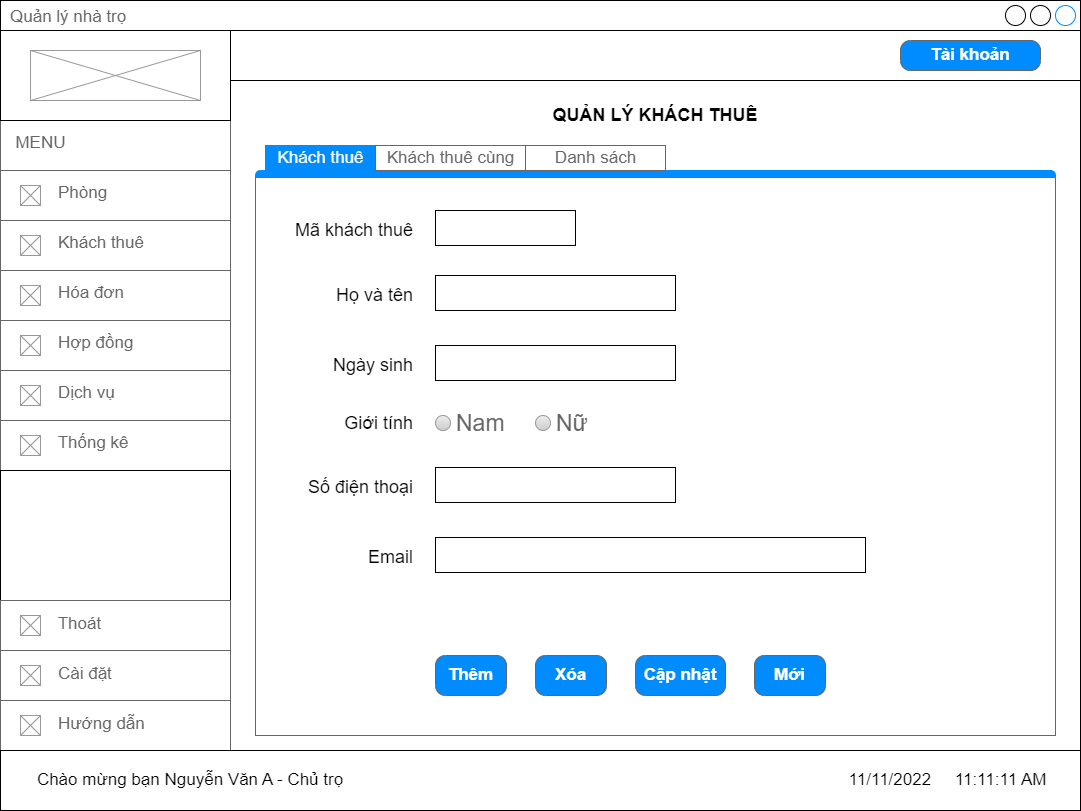

The diagram above was exported from draw.io. Its source (the exported page's mxGraphModel, read from the mxfile embedded in the PNG):
<mxGraphModel dx="2595" dy="1400" grid="1" gridSize="10" guides="1" tooltips="1" connect="1" arrows="1" fold="1" page="1" pageScale="1" pageWidth="827" pageHeight="1169" math="0" shadow="0">
  <root>
    <mxCell id="0" />
    <mxCell id="1" parent="0" />
    <mxCell id="I5qDvuCfm7mMx_fQ9yQD-1" value="Quản lý nhà trọ" style="strokeWidth=1;shadow=0;dashed=0;align=center;html=1;shape=mxgraph.mockup.containers.window;align=left;verticalAlign=top;spacingLeft=8;strokeColor2=#008cff;strokeColor3=#c4c4c4;fontColor=#666666;mainText=;fontSize=17;labelBackgroundColor=none;" parent="1" vertex="1">
      <mxGeometry x="120" y="70" width="1080" height="810" as="geometry" />
    </mxCell>
    <mxCell id="I5qDvuCfm7mMx_fQ9yQD-2" value="&amp;nbsp; MENU" style="strokeWidth=1;shadow=0;dashed=0;align=center;html=1;shape=mxgraph.mockup.text.textBox;fontColor=#666666;align=left;fontSize=17;spacingLeft=4;spacingTop=-3;strokeColor=#666666;mainText=" parent="1" vertex="1">
      <mxGeometry x="120" y="190" width="230" height="50" as="geometry" />
    </mxCell>
    <mxCell id="I5qDvuCfm7mMx_fQ9yQD-3" value="&lt;span style=&quot;white-space: pre;&quot;&gt;&#09;&lt;/span&gt;&amp;nbsp; &amp;nbsp;Phòng" style="strokeWidth=1;shadow=0;dashed=0;align=center;html=1;shape=mxgraph.mockup.text.textBox;fontColor=#666666;align=left;fontSize=17;spacingLeft=4;spacingTop=-3;strokeColor=#666666;mainText=" parent="1" vertex="1">
      <mxGeometry x="120" y="240" width="230" height="50" as="geometry" />
    </mxCell>
    <mxCell id="I5qDvuCfm7mMx_fQ9yQD-4" value="" style="verticalLabelPosition=bottom;shadow=0;dashed=0;align=center;html=1;verticalAlign=top;strokeWidth=1;shape=mxgraph.mockup.graphics.simpleIcon;strokeColor=#999999;" parent="1" vertex="1">
      <mxGeometry x="140" y="255" width="20" height="20" as="geometry" />
    </mxCell>
    <mxCell id="I5qDvuCfm7mMx_fQ9yQD-5" value="" style="verticalLabelPosition=bottom;shadow=0;dashed=0;align=center;html=1;verticalAlign=top;strokeWidth=1;shape=mxgraph.mockup.graphics.simpleIcon;strokeColor=#999999;" parent="1" vertex="1">
      <mxGeometry x="140" y="305" width="20" height="20" as="geometry" />
    </mxCell>
    <mxCell id="I5qDvuCfm7mMx_fQ9yQD-6" value="&lt;span style=&quot;white-space: pre;&quot;&gt;&#09;&lt;/span&gt;&amp;nbsp; &amp;nbsp;Khách thuê" style="strokeWidth=1;shadow=0;dashed=0;align=center;html=1;shape=mxgraph.mockup.text.textBox;fontColor=#666666;align=left;fontSize=17;spacingLeft=4;spacingTop=-3;strokeColor=#666666;mainText=" parent="1" vertex="1">
      <mxGeometry x="120" y="290" width="230" height="50" as="geometry" />
    </mxCell>
    <mxCell id="I5qDvuCfm7mMx_fQ9yQD-7" value="" style="verticalLabelPosition=bottom;shadow=0;dashed=0;align=center;html=1;verticalAlign=top;strokeWidth=1;shape=mxgraph.mockup.graphics.simpleIcon;strokeColor=#999999;" parent="1" vertex="1">
      <mxGeometry x="140" y="355" width="20" height="20" as="geometry" />
    </mxCell>
    <mxCell id="I5qDvuCfm7mMx_fQ9yQD-8" value="&lt;span style=&quot;white-space: pre;&quot;&gt;&#09;&lt;/span&gt;&amp;nbsp; &amp;nbsp;Hóa đơn" style="strokeWidth=1;shadow=0;dashed=0;align=center;html=1;shape=mxgraph.mockup.text.textBox;fontColor=#666666;align=left;fontSize=17;spacingLeft=4;spacingTop=-3;strokeColor=#666666;mainText=" parent="1" vertex="1">
      <mxGeometry x="120" y="340" width="230" height="50" as="geometry" />
    </mxCell>
    <mxCell id="I5qDvuCfm7mMx_fQ9yQD-9" value="" style="verticalLabelPosition=bottom;shadow=0;dashed=0;align=center;html=1;verticalAlign=top;strokeWidth=1;shape=mxgraph.mockup.graphics.simpleIcon;strokeColor=#999999;" parent="1" vertex="1">
      <mxGeometry x="140" y="405" width="20" height="20" as="geometry" />
    </mxCell>
    <mxCell id="I5qDvuCfm7mMx_fQ9yQD-10" value="&lt;span style=&quot;white-space: pre;&quot;&gt;&#09;&lt;/span&gt;&amp;nbsp; &amp;nbsp;Hợp đồng" style="strokeWidth=1;shadow=0;dashed=0;align=center;html=1;shape=mxgraph.mockup.text.textBox;fontColor=#666666;align=left;fontSize=17;spacingLeft=4;spacingTop=-3;strokeColor=#666666;mainText=" parent="1" vertex="1">
      <mxGeometry x="120" y="390" width="230" height="50" as="geometry" />
    </mxCell>
    <mxCell id="I5qDvuCfm7mMx_fQ9yQD-11" value="" style="verticalLabelPosition=bottom;shadow=0;dashed=0;align=center;html=1;verticalAlign=top;strokeWidth=1;shape=mxgraph.mockup.graphics.simpleIcon;strokeColor=#999999;" parent="1" vertex="1">
      <mxGeometry x="140" y="305" width="20" height="20" as="geometry" />
    </mxCell>
    <mxCell id="I5qDvuCfm7mMx_fQ9yQD-12" value="" style="verticalLabelPosition=bottom;shadow=0;dashed=0;align=center;html=1;verticalAlign=top;strokeWidth=1;shape=mxgraph.mockup.graphics.simpleIcon;strokeColor=#999999;" parent="1" vertex="1">
      <mxGeometry x="140" y="355" width="20" height="20" as="geometry" />
    </mxCell>
    <mxCell id="I5qDvuCfm7mMx_fQ9yQD-13" value="" style="verticalLabelPosition=bottom;shadow=0;dashed=0;align=center;html=1;verticalAlign=top;strokeWidth=1;shape=mxgraph.mockup.graphics.simpleIcon;strokeColor=#999999;" parent="1" vertex="1">
      <mxGeometry x="140" y="455" width="20" height="20" as="geometry" />
    </mxCell>
    <mxCell id="I5qDvuCfm7mMx_fQ9yQD-14" value="&lt;span style=&quot;white-space: pre;&quot;&gt;&#09;&lt;/span&gt;&amp;nbsp; &amp;nbsp;Dịch vụ" style="strokeWidth=1;shadow=0;dashed=0;align=center;html=1;shape=mxgraph.mockup.text.textBox;fontColor=#666666;align=left;fontSize=17;spacingLeft=4;spacingTop=-3;strokeColor=#666666;mainText=" parent="1" vertex="1">
      <mxGeometry x="120" y="440" width="230" height="50" as="geometry" />
    </mxCell>
    <mxCell id="I5qDvuCfm7mMx_fQ9yQD-15" value="" style="verticalLabelPosition=bottom;shadow=0;dashed=0;align=center;html=1;verticalAlign=top;strokeWidth=1;shape=mxgraph.mockup.graphics.simpleIcon;strokeColor=#999999;" parent="1" vertex="1">
      <mxGeometry x="140" y="405" width="20" height="20" as="geometry" />
    </mxCell>
    <mxCell id="I5qDvuCfm7mMx_fQ9yQD-16" value="" style="verticalLabelPosition=bottom;shadow=0;dashed=0;align=center;html=1;verticalAlign=top;strokeWidth=1;shape=mxgraph.mockup.graphics.simpleIcon;strokeColor=#999999;" parent="1" vertex="1">
      <mxGeometry x="140" y="455" width="20" height="20" as="geometry" />
    </mxCell>
    <mxCell id="I5qDvuCfm7mMx_fQ9yQD-17" value="&lt;span style=&quot;white-space: pre;&quot;&gt;&#09;&lt;/span&gt;&amp;nbsp; &amp;nbsp;Thống kê" style="strokeWidth=1;shadow=0;dashed=0;align=center;html=1;shape=mxgraph.mockup.text.textBox;fontColor=#666666;align=left;fontSize=17;spacingLeft=4;spacingTop=-3;strokeColor=#666666;mainText=" parent="1" vertex="1">
      <mxGeometry x="120" y="490" width="230" height="50" as="geometry" />
    </mxCell>
    <mxCell id="I5qDvuCfm7mMx_fQ9yQD-18" value="" style="verticalLabelPosition=bottom;shadow=0;dashed=0;align=center;html=1;verticalAlign=top;strokeWidth=1;shape=mxgraph.mockup.graphics.simpleIcon;strokeColor=#999999;" parent="1" vertex="1">
      <mxGeometry x="140" y="505" width="20" height="20" as="geometry" />
    </mxCell>
    <mxCell id="I5qDvuCfm7mMx_fQ9yQD-19" value="" style="rounded=0;whiteSpace=wrap;html=1;" parent="1" vertex="1">
      <mxGeometry x="120" y="540" width="230" height="130" as="geometry" />
    </mxCell>
    <mxCell id="I5qDvuCfm7mMx_fQ9yQD-20" value="&lt;span style=&quot;white-space: pre;&quot;&gt;&#09;&lt;/span&gt;&amp;nbsp; &amp;nbsp;Hướng dẫn" style="strokeWidth=1;shadow=0;dashed=0;align=center;html=1;shape=mxgraph.mockup.text.textBox;fontColor=#666666;align=left;fontSize=17;spacingLeft=4;spacingTop=-3;strokeColor=#666666;mainText=" parent="1" vertex="1">
      <mxGeometry x="120" y="770" width="230" height="50" as="geometry" />
    </mxCell>
    <mxCell id="I5qDvuCfm7mMx_fQ9yQD-21" value="" style="verticalLabelPosition=bottom;shadow=0;dashed=0;align=center;html=1;verticalAlign=top;strokeWidth=1;shape=mxgraph.mockup.graphics.simpleIcon;strokeColor=#999999;" parent="1" vertex="1">
      <mxGeometry x="140" y="785" width="20" height="20" as="geometry" />
    </mxCell>
    <mxCell id="I5qDvuCfm7mMx_fQ9yQD-22" value="&lt;span style=&quot;white-space: pre;&quot;&gt;&#09;&lt;/span&gt;&amp;nbsp; &amp;nbsp;Cài đặt" style="strokeWidth=1;shadow=0;dashed=0;align=center;html=1;shape=mxgraph.mockup.text.textBox;fontColor=#666666;align=left;fontSize=17;spacingLeft=4;spacingTop=-3;strokeColor=#666666;mainText=" parent="1" vertex="1">
      <mxGeometry x="120" y="720" width="230" height="50" as="geometry" />
    </mxCell>
    <mxCell id="I5qDvuCfm7mMx_fQ9yQD-23" value="" style="verticalLabelPosition=bottom;shadow=0;dashed=0;align=center;html=1;verticalAlign=top;strokeWidth=1;shape=mxgraph.mockup.graphics.simpleIcon;strokeColor=#999999;" parent="1" vertex="1">
      <mxGeometry x="140" y="735" width="20" height="20" as="geometry" />
    </mxCell>
    <mxCell id="I5qDvuCfm7mMx_fQ9yQD-24" value="&lt;span style=&quot;white-space: pre;&quot;&gt;&#09;&lt;/span&gt;&amp;nbsp; &amp;nbsp;Thoát" style="strokeWidth=1;shadow=0;dashed=0;align=center;html=1;shape=mxgraph.mockup.text.textBox;fontColor=#666666;align=left;fontSize=17;spacingLeft=4;spacingTop=-3;strokeColor=#666666;mainText=" parent="1" vertex="1">
      <mxGeometry x="120" y="670" width="230" height="50" as="geometry" />
    </mxCell>
    <mxCell id="I5qDvuCfm7mMx_fQ9yQD-25" value="" style="verticalLabelPosition=bottom;shadow=0;dashed=0;align=center;html=1;verticalAlign=top;strokeWidth=1;shape=mxgraph.mockup.graphics.simpleIcon;strokeColor=#999999;" parent="1" vertex="1">
      <mxGeometry x="140" y="685" width="20" height="20" as="geometry" />
    </mxCell>
    <mxCell id="I5qDvuCfm7mMx_fQ9yQD-26" value="" style="rounded=0;whiteSpace=wrap;html=1;" parent="1" vertex="1">
      <mxGeometry x="350" y="100" width="850" height="50" as="geometry" />
    </mxCell>
    <mxCell id="I5qDvuCfm7mMx_fQ9yQD-27" value="" style="rounded=0;whiteSpace=wrap;html=1;" parent="1" vertex="1">
      <mxGeometry x="120" y="100" width="230" height="90" as="geometry" />
    </mxCell>
    <mxCell id="I5qDvuCfm7mMx_fQ9yQD-28" value="" style="verticalLabelPosition=bottom;shadow=0;dashed=0;align=center;html=1;verticalAlign=top;strokeWidth=1;shape=mxgraph.mockup.graphics.simpleIcon;strokeColor=#999999;" parent="1" vertex="1">
      <mxGeometry x="150" y="120" width="170" height="50" as="geometry" />
    </mxCell>
    <mxCell id="I5qDvuCfm7mMx_fQ9yQD-29" value="Tài khoản" style="strokeWidth=1;shadow=0;dashed=0;align=center;html=1;shape=mxgraph.mockup.buttons.button;strokeColor=#666666;fontColor=#ffffff;mainText=;buttonStyle=round;fontSize=17;fontStyle=1;fillColor=#008cff;whiteSpace=wrap;" parent="1" vertex="1">
      <mxGeometry x="1020" y="110" width="140" height="30" as="geometry" />
    </mxCell>
    <mxCell id="I5qDvuCfm7mMx_fQ9yQD-30" value="QUẢN LÝ KHÁCH THUÊ" style="text;html=1;strokeColor=none;fillColor=none;align=center;verticalAlign=middle;whiteSpace=wrap;rounded=0;fontSize=18;fontStyle=1" parent="1" vertex="1">
      <mxGeometry x="645" y="170" width="260" height="30" as="geometry" />
    </mxCell>
    <mxCell id="I5qDvuCfm7mMx_fQ9yQD-70" value="" style="strokeWidth=1;shadow=0;dashed=0;align=center;html=1;shape=mxgraph.mockup.containers.marginRect2;rectMarginTop=32;strokeColor=#666666;gradientColor=none;fontSize=18;" parent="1" vertex="1">
      <mxGeometry x="375" y="215" width="800" height="590" as="geometry" />
    </mxCell>
    <mxCell id="I5qDvuCfm7mMx_fQ9yQD-71" value="Khách thuê" style="strokeWidth=1;shadow=0;dashed=0;align=center;html=1;shape=mxgraph.mockup.containers.rrect;rSize=0;fontSize=17;fontColor=#ffffff;strokeColor=#008cff;fillColor=#008cff;" parent="I5qDvuCfm7mMx_fQ9yQD-70" vertex="1">
      <mxGeometry width="110" height="25" relative="1" as="geometry">
        <mxPoint x="10" as="offset" />
      </mxGeometry>
    </mxCell>
    <mxCell id="I5qDvuCfm7mMx_fQ9yQD-72" value="" style="strokeWidth=1;shadow=0;dashed=0;align=center;html=1;shape=mxgraph.mockup.containers.topButton;rSize=5;strokeColor=#008cff;fillColor=#008cff;gradientColor=none;resizeWidth=1;movable=0;deletable=1;fontSize=18;" parent="I5qDvuCfm7mMx_fQ9yQD-70" vertex="1">
      <mxGeometry width="800" height="7" relative="1" as="geometry">
        <mxPoint y="25" as="offset" />
      </mxGeometry>
    </mxCell>
    <mxCell id="I5qDvuCfm7mMx_fQ9yQD-73" value="Mã khách thuê" style="text;html=1;strokeColor=none;fillColor=none;align=right;verticalAlign=middle;whiteSpace=wrap;rounded=0;fontSize=18;" parent="I5qDvuCfm7mMx_fQ9yQD-70" vertex="1">
      <mxGeometry x="20" y="70" width="140" height="30" as="geometry" />
    </mxCell>
    <mxCell id="I5qDvuCfm7mMx_fQ9yQD-74" value="" style="rounded=0;whiteSpace=wrap;html=1;fontSize=18;" parent="I5qDvuCfm7mMx_fQ9yQD-70" vertex="1">
      <mxGeometry x="180" y="65" width="140" height="35" as="geometry" />
    </mxCell>
    <mxCell id="I5qDvuCfm7mMx_fQ9yQD-75" value="Họ và tên" style="text;html=1;strokeColor=none;fillColor=none;align=right;verticalAlign=middle;whiteSpace=wrap;rounded=0;fontSize=18;" parent="I5qDvuCfm7mMx_fQ9yQD-70" vertex="1">
      <mxGeometry x="20" y="135" width="140" height="30" as="geometry" />
    </mxCell>
    <mxCell id="I5qDvuCfm7mMx_fQ9yQD-76" value="" style="rounded=0;whiteSpace=wrap;html=1;fontSize=18;" parent="I5qDvuCfm7mMx_fQ9yQD-70" vertex="1">
      <mxGeometry x="180" y="130" width="240" height="35" as="geometry" />
    </mxCell>
    <mxCell id="I5qDvuCfm7mMx_fQ9yQD-77" value="Số điện thoại" style="text;html=1;strokeColor=none;fillColor=none;align=right;verticalAlign=middle;whiteSpace=wrap;rounded=0;fontSize=18;" parent="I5qDvuCfm7mMx_fQ9yQD-70" vertex="1">
      <mxGeometry x="20" y="327" width="140" height="30" as="geometry" />
    </mxCell>
    <mxCell id="I5qDvuCfm7mMx_fQ9yQD-78" value="" style="rounded=0;whiteSpace=wrap;html=1;fontSize=18;" parent="I5qDvuCfm7mMx_fQ9yQD-70" vertex="1">
      <mxGeometry x="180" y="322" width="240" height="35" as="geometry" />
    </mxCell>
    <mxCell id="I5qDvuCfm7mMx_fQ9yQD-79" value="Ngày sinh" style="text;html=1;strokeColor=none;fillColor=none;align=right;verticalAlign=middle;whiteSpace=wrap;rounded=0;fontSize=18;" parent="I5qDvuCfm7mMx_fQ9yQD-70" vertex="1">
      <mxGeometry x="20" y="205" width="140" height="30" as="geometry" />
    </mxCell>
    <mxCell id="I5qDvuCfm7mMx_fQ9yQD-80" value="" style="rounded=0;whiteSpace=wrap;html=1;fontSize=18;" parent="I5qDvuCfm7mMx_fQ9yQD-70" vertex="1">
      <mxGeometry x="180" y="200" width="240" height="35" as="geometry" />
    </mxCell>
    <mxCell id="I5qDvuCfm7mMx_fQ9yQD-81" value="Email" style="text;html=1;strokeColor=none;fillColor=none;align=right;verticalAlign=middle;whiteSpace=wrap;rounded=0;fontSize=18;" parent="I5qDvuCfm7mMx_fQ9yQD-70" vertex="1">
      <mxGeometry x="60" y="397" width="100" height="30" as="geometry" />
    </mxCell>
    <mxCell id="I5qDvuCfm7mMx_fQ9yQD-82" value="" style="rounded=0;whiteSpace=wrap;html=1;fontSize=18;" parent="I5qDvuCfm7mMx_fQ9yQD-70" vertex="1">
      <mxGeometry x="180" y="392" width="430" height="35" as="geometry" />
    </mxCell>
    <mxCell id="I5qDvuCfm7mMx_fQ9yQD-83" value="Thêm" style="strokeWidth=1;shadow=0;dashed=0;align=center;html=1;shape=mxgraph.mockup.buttons.button;strokeColor=#666666;fontColor=#ffffff;mainText=;buttonStyle=round;fontSize=17;fontStyle=1;fillColor=#008cff;whiteSpace=wrap;" parent="I5qDvuCfm7mMx_fQ9yQD-70" vertex="1">
      <mxGeometry x="180" y="510" width="71" height="40" as="geometry" />
    </mxCell>
    <mxCell id="I5qDvuCfm7mMx_fQ9yQD-84" value="Xóa" style="strokeWidth=1;shadow=0;dashed=0;align=center;html=1;shape=mxgraph.mockup.buttons.button;strokeColor=#666666;fontColor=#ffffff;mainText=;buttonStyle=round;fontSize=17;fontStyle=1;fillColor=#008cff;whiteSpace=wrap;" parent="I5qDvuCfm7mMx_fQ9yQD-70" vertex="1">
      <mxGeometry x="280" y="510" width="71" height="40" as="geometry" />
    </mxCell>
    <mxCell id="I5qDvuCfm7mMx_fQ9yQD-85" value="Cập nhật" style="strokeWidth=1;shadow=0;dashed=0;align=center;html=1;shape=mxgraph.mockup.buttons.button;strokeColor=#666666;fontColor=#ffffff;mainText=;buttonStyle=round;fontSize=17;fontStyle=1;fillColor=#008cff;whiteSpace=wrap;" parent="I5qDvuCfm7mMx_fQ9yQD-70" vertex="1">
      <mxGeometry x="380" y="510" width="90" height="40" as="geometry" />
    </mxCell>
    <mxCell id="I5qDvuCfm7mMx_fQ9yQD-86" value="Mới" style="strokeWidth=1;shadow=0;dashed=0;align=center;html=1;shape=mxgraph.mockup.buttons.button;strokeColor=#666666;fontColor=#ffffff;mainText=;buttonStyle=round;fontSize=17;fontStyle=1;fillColor=#008cff;whiteSpace=wrap;" parent="I5qDvuCfm7mMx_fQ9yQD-70" vertex="1">
      <mxGeometry x="499" y="510" width="71" height="40" as="geometry" />
    </mxCell>
    <mxCell id="I5qDvuCfm7mMx_fQ9yQD-87" value="Khách thuê cùng" style="strokeColor=inherit;fillColor=inherit;gradientColor=inherit;strokeWidth=1;shadow=0;dashed=0;align=center;html=1;shape=mxgraph.mockup.containers.rrect;rSize=0;fontSize=17;fontColor=#666666;gradientColor=none;" parent="I5qDvuCfm7mMx_fQ9yQD-70" vertex="1">
      <mxGeometry width="150" height="25" relative="1" as="geometry">
        <mxPoint x="120" as="offset" />
      </mxGeometry>
    </mxCell>
    <mxCell id="I5qDvuCfm7mMx_fQ9yQD-88" value="Danh sách" style="strokeColor=inherit;fillColor=inherit;gradientColor=inherit;strokeWidth=1;shadow=0;dashed=0;align=center;html=1;shape=mxgraph.mockup.containers.rrect;rSize=0;fontSize=17;fontColor=#666666;gradientColor=none;" parent="I5qDvuCfm7mMx_fQ9yQD-70" vertex="1">
      <mxGeometry width="140" height="25" relative="1" as="geometry">
        <mxPoint x="270" as="offset" />
      </mxGeometry>
    </mxCell>
    <mxCell id="I5qDvuCfm7mMx_fQ9yQD-89" value="Nam" style="shape=ellipse;fillColor=#eeeeee;strokeColor=#999999;gradientColor=#cccccc;html=1;align=left;spacingLeft=4;fontSize=23;fontColor=#666666;labelPosition=right;shadow=0;" parent="I5qDvuCfm7mMx_fQ9yQD-70" vertex="1">
      <mxGeometry x="180" y="270" width="15" height="15" as="geometry" />
    </mxCell>
    <mxCell id="I5qDvuCfm7mMx_fQ9yQD-90" value="Giới tính" style="text;html=1;strokeColor=none;fillColor=none;align=right;verticalAlign=middle;whiteSpace=wrap;rounded=0;fontSize=18;" parent="I5qDvuCfm7mMx_fQ9yQD-70" vertex="1">
      <mxGeometry x="20" y="262.5" width="140" height="30" as="geometry" />
    </mxCell>
    <mxCell id="I5qDvuCfm7mMx_fQ9yQD-91" value="Nữ" style="shape=ellipse;fillColor=#eeeeee;strokeColor=#999999;gradientColor=#cccccc;html=1;align=left;spacingLeft=4;fontSize=23;fontColor=#666666;labelPosition=right;shadow=0;" parent="I5qDvuCfm7mMx_fQ9yQD-70" vertex="1">
      <mxGeometry x="280" y="270" width="15" height="15" as="geometry" />
    </mxCell>
    <mxCell id="QEsBRk3ynYtv5WYYti1N-1" value="" style="rounded=0;whiteSpace=wrap;html=1;" vertex="1" parent="1">
      <mxGeometry x="120" y="820" width="1080" height="60" as="geometry" />
    </mxCell>
    <mxCell id="QEsBRk3ynYtv5WYYti1N-2" value="Chào mừng bạn Nguyễn Văn A - Chủ trọ" style="text;html=1;strokeColor=none;fillColor=none;align=center;verticalAlign=middle;whiteSpace=wrap;rounded=0;fontSize=17;" vertex="1" parent="1">
      <mxGeometry x="140" y="835" width="340" height="30" as="geometry" />
    </mxCell>
    <mxCell id="QEsBRk3ynYtv5WYYti1N-3" value="11/11/2022&amp;nbsp; &amp;nbsp; &amp;nbsp;11:11:11 AM" style="text;html=1;strokeColor=none;fillColor=none;align=center;verticalAlign=middle;whiteSpace=wrap;rounded=0;fontSize=17;" vertex="1" parent="1">
      <mxGeometry x="960" y="835" width="215" height="30" as="geometry" />
    </mxCell>
  </root>
</mxGraphModel>